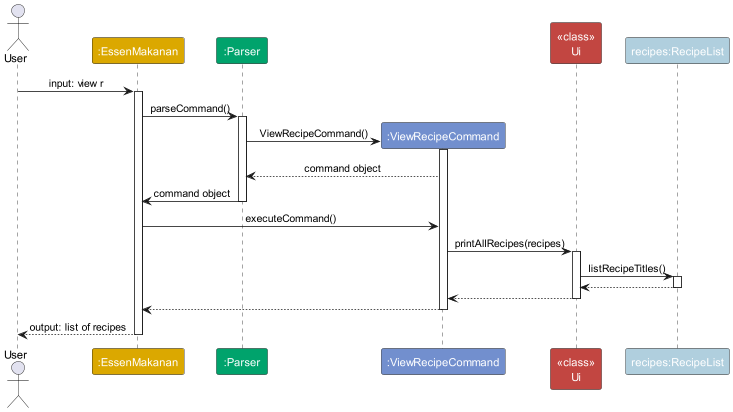

The diagram above was rendered by PlantUML. Its source (embedded in the PNG):
@startuml
!include style.puml
skinparam ArrowFontStyle plain


actor User
participant ":EssenMakanan" as EssenMakanan MAIN_COLOR
participant ":Parser" as Parser PARSER_COLOR
participant ":ViewRecipeCommand" as ViewRecipeCommand COMMAND_COLOR
participant "<<class>>\nUi" as Ui UI_COLOR
participant "recipes:RecipeList" as Recipes RECIPE_LIST_COLOR

User -> EssenMakanan: input: view r
activate EssenMakanan

EssenMakanan -> Parser : parseCommand()
activate Parser

create ViewRecipeCommand
Parser -> ViewRecipeCommand: ViewRecipeCommand()
activate ViewRecipeCommand

ViewRecipeCommand --> Parser : command object

Parser -> EssenMakanan: command object
deactivate Parser

EssenMakanan -> ViewRecipeCommand: executeCommand()

ViewRecipeCommand -> Ui: printAllRecipes(recipes)
activate Ui

Ui -> Recipes: listRecipeTitles()
activate Recipes

Recipes --> Ui
deactivate Recipes

Ui --> ViewRecipeCommand

deactivate Ui

ViewRecipeCommand --> EssenMakanan
deactivate ViewRecipeCommand

EssenMakanan --> User: output: list of recipes
deactivate EssenMakanan

@enduml